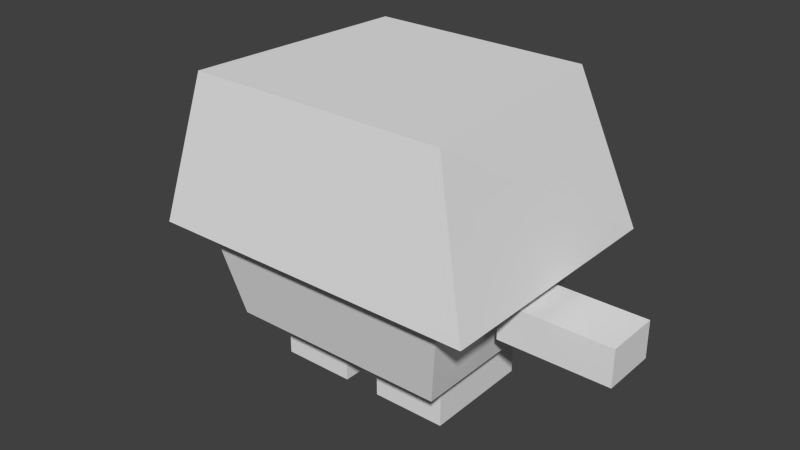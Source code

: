 # Source: migeon.blend  (saved by Blender 2.72.0; exported with 4.5.12 LTS)
import bpy
from mathutils import Matrix  # noqa: F401  (used for matrix-valued properties, if any)

bpy.ops.wm.read_factory_settings(use_empty=True)
scene = bpy.context.scene
scene.name = 'Scene'

# ---- collections
col_collection_1 = bpy.data.collections.new('Collection 1'); scene.collection.children.link(col_collection_1)

# ---- materials (node trees are filled in below, after node groups)
mat_material = bpy.data.materials.new('Material')
mat_material.alpha_threshold = 0.0
mat_material.use_transparent_shadow = False
mat_material.roughness = 0.5
mat_material.line_color = (0.0, 0.0, 0.0, 1.0)

# ---- material node trees

# ---- world
world_world = bpy.data.worlds.new('World'); scene.world = world_world
world_world.color = (0.05088, 0.05088, 0.05088)
world_world.use_sun_shadow = False
world_world.sun_shadow_jitter_overblur = 0.0
world_world.cycles.sampling_method = 'MANUAL'
world_world.cycles.sample_map_resolution = 256

# ---- meshes
me_cube_003 = bpy.data.meshes.new('Cube.003')
me_cube_003.from_pydata([(-6.5, -0.75, -0.5715), (-6.5, 0.75, -0.5715), (-3.5, 0.75, -0.5715), (-3.5, -0.75, -0.5715), (-6.5, -0.75, -0.2858), (-6.5, 0.75, -0.2858), (-3.5, 0.75, -0.2858), (-3.5, -0.75, -0.2858), (3.5, -0.75, -0.5715), (3.5, 0.75, -0.5715), (6.5, 0.75, -0.5715), (6.5, -0.75, -0.5715), (3.5, -0.75, -0.2858), (3.5, 0.75, -0.2858), (6.5, 0.75, -0.2858), (6.5, -0.75, -0.2858), (2.5, 1.5, -1.286), (2.5, -1.5, -1.286), (0.5, -1.5, -1.286), (0.5, 1.5, -1.286), (2.5, 1.5, -0.8572), (2.5, -1.5, -0.8572), (0.5, -1.5, -0.8572), (0.5, 1.5, -0.8572), (-0.5, 1.5, -1.286), (-0.5, -1.5, -1.286), (-2.5, -1.5, -1.286), (-2.5, 1.5, -1.286), (-0.5, 1.5, -0.8572), (-0.5, -1.5, -0.8572), (-2.5, -1.5, -0.8572), (-2.5, 1.5, -0.8572), (3.0, 2.5, -0.8572), (3.0, -2.5, -0.8572), (-3.0, -2.5, -0.8572), (-3.0, 2.5, -0.8572), (3.5, 3.0, -0.1429), (3.5, -3.0, -0.1429), (-3.5, -3.0, -0.1429), (-3.5, 3.0, -0.1429), (4.5, 3.5, -0.1429), (4.5, -3.5, -0.1429), (-4.5, -3.5, -0.1429), (-4.5, 3.5, -0.1429), (3.0, 3.0, 0.9999), (3.5, -3.0, 0.9999), (-3.5, -3.0, 0.9999), (-3.0, 3.0, 0.9999), (-3.0, 3.0, 0.9999)], [(47, 48)], [(4, 5, 1, 0), (5, 6, 2, 1), (6, 7, 3, 2), (7, 4, 0, 3), (0, 1, 2, 3), (7, 6, 5, 4), (12, 13, 9, 8), (13, 14, 10, 9), (14, 15, 11, 10), (15, 12, 8, 11), (8, 9, 10, 11), (15, 14, 13, 12), (16, 17, 18, 19), (20, 23, 22, 21), (16, 20, 21, 17), (17, 21, 22, 18), (18, 22, 23, 19), (20, 16, 19, 23), (24, 25, 26, 27), (28, 31, 30, 29), (24, 28, 29, 25), (25, 29, 30, 26), (26, 30, 31, 27), (28, 24, 27, 31), (32, 33, 34, 35), (36, 39, 38, 37), (32, 36, 37, 33), (33, 37, 38, 34), (34, 38, 39, 35), (36, 32, 35, 39), (40, 41, 42, 43), (44, 47, 46, 45), (40, 44, 45, 41), (41, 45, 46, 42), (42, 46, 47, 43), (44, 40, 43, 47)])
me_cube_003.materials.append(mat_material)
me_cube_003.use_remesh_preserve_volume = False
me_cube_003.use_remesh_preserve_attributes = False
me_cube_003.use_mirror_vertex_groups = False
me_cube_003.update()
arm_armature = bpy.data.armatures.new('Armature')  # bones are not reproduced

# ---- objects
ob_armature = bpy.data.objects.new('Armature', arm_armature)
ob_migeon = bpy.data.objects.new('Migeon', me_cube_003)

# ---- transforms, parenting, visibility, modifiers, constraints
ob_armature.location = (0.0, -6.492e-08, -0.3)
ob_armature.show_in_front = True
ob_armature.lineart.crease_threshold = 0.0
ob_migeon.parent = ob_armature
ob_migeon.matrix_parent_inverse = Matrix(((1.0, 0.0, 0.0, 0.0), (0.0, 1.0, 0.0, 6.492e-08), (0.0, 0.0, 1.0, 0.3), (0.0, 0.0, 0.0, 1.0)))
ob_migeon.location = (2.98e-08, -4.084e-08, 0.3)
ob_migeon.scale = (0.2, 0.2, 0.7)
ob_migeon.lock_rotations_4d = False
ob_migeon.empty_display_type = 'ARROWS'
ob_migeon.lineart.crease_threshold = 0.0
_vg = ob_migeon.vertex_groups.new(name='Chest')
_vg.add([32, 33, 34, 35, 36, 37, 38, 39], 1.0, 'REPLACE')
_vg = ob_migeon.vertex_groups.new(name='Head')
_vg.add([40, 41, 42, 43, 44, 45, 46, 47, 48], 1.0, 'REPLACE')
_vg = ob_migeon.vertex_groups.new(name='RightLeg')
_vg.add([16, 17, 18, 19, 20, 21, 22, 23], 1.0, 'REPLACE')
_vg = ob_migeon.vertex_groups.new(name='LeftLeg')
_vg.add([24, 25, 26, 27, 28, 29, 30, 31], 1.0, 'REPLACE')
_vg = ob_migeon.vertex_groups.new(name='LeftArm')
_vg.add([0, 1, 2, 3, 4, 5, 6, 7], 1.0, 'REPLACE')
_vg = ob_migeon.vertex_groups.new(name='RightArm')
_vg.add([8, 9, 10, 11, 12, 13, 14, 15], 1.0, 'REPLACE')
_m = ob_migeon.modifiers.new('Armature', 'ARMATURE')
_m.object = ob_armature

# ---- collection membership
col_collection_1.objects.link(ob_armature)
col_collection_1.objects.link(ob_migeon)

# ---- scene / render settings (as saved in the file)
scene.frame_start = 0; scene.frame_end = 18; scene.frame_set(8)
scene.render.engine = 'BLENDER_EEVEE_NEXT'
scene.render.resolution_percentage = 50
scene.render.dither_intensity = 0.0
scene.cycles.use_denoising = False
scene.cycles.samples = 10
scene.cycles.sampling_pattern = 'TABULATED_SOBOL'
scene.cycles.light_sampling_threshold = 0.0
scene.cycles.use_adaptive_sampling = False
scene.cycles.use_light_tree = False
scene.cycles.blur_glossy = 0.0
scene.cycles.pixel_filter_type = 'GAUSSIAN'
scene.cycles.sample_clamp_indirect = 0.0
scene.view_settings.view_transform = 'Standard'
bpy.context.view_layer.update()

# ---- added for rendering (the .blend has no active camera and no usable light): camera, sun
cam_auto = bpy.data.cameras.new('AutoCamera')
cam_auto.lens = 50.0
cam_auto.sensor_width = 36.0
cam_auto.clip_end = 1000.0
ob_auto_camera = bpy.data.objects.new('AutoCamera', cam_auto)
scene.collection.objects.link(ob_auto_camera)
ob_auto_camera.location = (3.10743, -3.72892, 2.68595)
ob_auto_camera.rotation_euler = (1.09748, -7.21219e-08, 0.694738)
scene.camera = ob_auto_camera
light_auto_sun = bpy.data.lights.new('AutoSun', 'SUN')
light_auto_sun.energy = 3.0
light_auto_sun.angle = 0.0523599
ob_auto_sun = bpy.data.objects.new('AutoSun', light_auto_sun)
scene.collection.objects.link(ob_auto_sun)
ob_auto_sun.rotation_euler = (0.872665, 0.174533, 0.523599)
bpy.context.view_layer.update()
